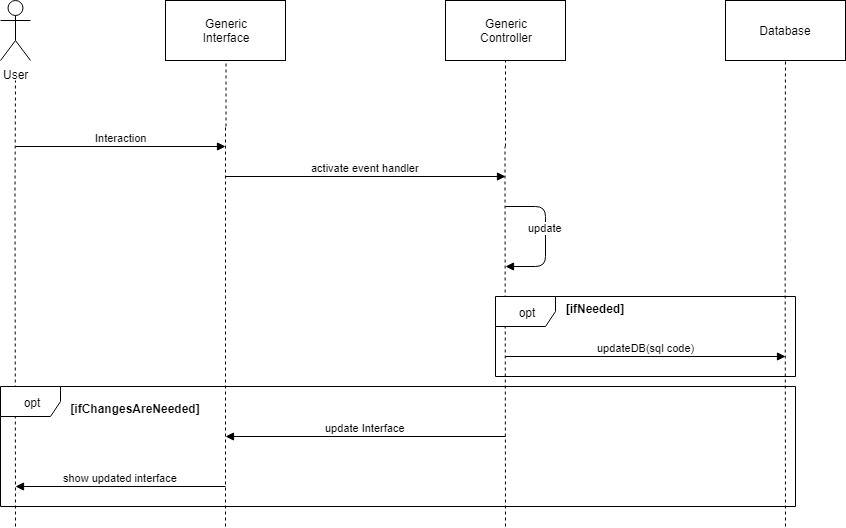

The diagram above was exported from draw.io. Its source (the exported page's mxGraphModel, read from the mxfile embedded in the PNG):
<mxGraphModel dx="1408" dy="653" grid="1" gridSize="10" guides="1" tooltips="1" connect="1" arrows="1" fold="1" page="1" pageScale="1" pageWidth="827" pageHeight="1169" math="0" shadow="0">
  <root>
    <mxCell id="0" />
    <mxCell id="1" parent="0" />
    <mxCell id="vOhfdw0K8V69xd9JQaOu-1" value="User" style="shape=umlActor;verticalLabelPosition=bottom;labelBackgroundColor=#ffffff;verticalAlign=top;html=1;outlineConnect=0;" vertex="1" parent="1">
      <mxGeometry x="740" y="220" width="30" height="60" as="geometry" />
    </mxCell>
    <mxCell id="vOhfdw0K8V69xd9JQaOu-2" value="" style="endArrow=none;dashed=1;html=1;" edge="1" parent="1">
      <mxGeometry width="50" height="50" relative="1" as="geometry">
        <mxPoint x="755" y="746" as="sourcePoint" />
        <mxPoint x="755" y="300" as="targetPoint" />
        <Array as="points">
          <mxPoint x="754.5" y="410" />
        </Array>
      </mxGeometry>
    </mxCell>
    <mxCell id="vOhfdw0K8V69xd9JQaOu-3" value="Generic&lt;br&gt;Interface" style="rounded=0;whiteSpace=wrap;html=1;" vertex="1" parent="1">
      <mxGeometry x="905" y="220" width="120" height="60" as="geometry" />
    </mxCell>
    <mxCell id="vOhfdw0K8V69xd9JQaOu-4" value="Generic&lt;br&gt;Controller" style="rounded=0;whiteSpace=wrap;html=1;" vertex="1" parent="1">
      <mxGeometry x="1185" y="220" width="120" height="60" as="geometry" />
    </mxCell>
    <mxCell id="vOhfdw0K8V69xd9JQaOu-5" value="Database" style="rounded=0;whiteSpace=wrap;html=1;" vertex="1" parent="1">
      <mxGeometry x="1465" y="220" width="120" height="60" as="geometry" />
    </mxCell>
    <mxCell id="vOhfdw0K8V69xd9JQaOu-6" value="" style="endArrow=none;dashed=1;html=1;" edge="1" parent="1">
      <mxGeometry width="50" height="50" relative="1" as="geometry">
        <mxPoint x="965.5" y="346" as="sourcePoint" />
        <mxPoint x="965.5" y="280" as="targetPoint" />
        <Array as="points" />
      </mxGeometry>
    </mxCell>
    <mxCell id="vOhfdw0K8V69xd9JQaOu-7" value="" style="endArrow=none;dashed=1;html=1;" edge="1" parent="1">
      <mxGeometry width="50" height="50" relative="1" as="geometry">
        <mxPoint x="1245" y="366" as="sourcePoint" />
        <mxPoint x="1245" y="280" as="targetPoint" />
        <Array as="points" />
      </mxGeometry>
    </mxCell>
    <mxCell id="vOhfdw0K8V69xd9JQaOu-8" value="" style="endArrow=none;dashed=1;html=1;" edge="1" parent="1">
      <mxGeometry width="50" height="50" relative="1" as="geometry">
        <mxPoint x="1525" y="746" as="sourcePoint" />
        <mxPoint x="1525" y="280" as="targetPoint" />
        <Array as="points">
          <mxPoint x="1524.5" y="390" />
        </Array>
      </mxGeometry>
    </mxCell>
    <mxCell id="vOhfdw0K8V69xd9JQaOu-9" value="" style="endArrow=none;dashed=1;html=1;" edge="1" parent="1">
      <mxGeometry width="50" height="50" relative="1" as="geometry">
        <mxPoint x="1245" y="746" as="sourcePoint" />
        <mxPoint x="1244.5" y="366" as="targetPoint" />
        <Array as="points">
          <mxPoint x="1244.5" y="390" />
        </Array>
      </mxGeometry>
    </mxCell>
    <mxCell id="vOhfdw0K8V69xd9JQaOu-10" value="" style="endArrow=none;dashed=1;html=1;" edge="1" parent="1">
      <mxGeometry width="50" height="50" relative="1" as="geometry">
        <mxPoint x="965" y="746" as="sourcePoint" />
        <mxPoint x="965" y="346" as="targetPoint" />
        <Array as="points">
          <mxPoint x="965" y="506" />
          <mxPoint x="965" y="390" />
        </Array>
      </mxGeometry>
    </mxCell>
    <mxCell id="vOhfdw0K8V69xd9JQaOu-11" value="Interaction" style="html=1;verticalAlign=bottom;endArrow=block;" edge="1" parent="1">
      <mxGeometry width="80" relative="1" as="geometry">
        <mxPoint x="755" y="366" as="sourcePoint" />
        <mxPoint x="965" y="366" as="targetPoint" />
      </mxGeometry>
    </mxCell>
    <mxCell id="vOhfdw0K8V69xd9JQaOu-12" value="activate event handler" style="html=1;verticalAlign=bottom;endArrow=block;" edge="1" parent="1">
      <mxGeometry width="80" relative="1" as="geometry">
        <mxPoint x="965" y="396" as="sourcePoint" />
        <mxPoint x="1245" y="396" as="targetPoint" />
      </mxGeometry>
    </mxCell>
    <mxCell id="vOhfdw0K8V69xd9JQaOu-13" value="update" style="html=1;verticalAlign=bottom;endArrow=block;" edge="1" parent="1">
      <mxGeometry width="80" relative="1" as="geometry">
        <mxPoint x="1245" y="426" as="sourcePoint" />
        <mxPoint x="1245" y="486" as="targetPoint" />
        <Array as="points">
          <mxPoint x="1285" y="426" />
          <mxPoint x="1285" y="486" />
        </Array>
      </mxGeometry>
    </mxCell>
    <mxCell id="vOhfdw0K8V69xd9JQaOu-14" value="updateDB(sql code)" style="html=1;verticalAlign=bottom;endArrow=block;" edge="1" parent="1">
      <mxGeometry width="80" relative="1" as="geometry">
        <mxPoint x="1245" y="576" as="sourcePoint" />
        <mxPoint x="1525" y="576" as="targetPoint" />
      </mxGeometry>
    </mxCell>
    <mxCell id="vOhfdw0K8V69xd9JQaOu-15" value="opt" style="shape=umlFrame;whiteSpace=wrap;html=1;" vertex="1" parent="1">
      <mxGeometry x="1235" y="516" width="300" height="80" as="geometry" />
    </mxCell>
    <mxCell id="vOhfdw0K8V69xd9JQaOu-16" value="[ifNeeded]" style="text;align=center;fontStyle=1;verticalAlign=middle;spacingLeft=3;spacingRight=3;strokeColor=none;rotatable=0;points=[[0,0.5],[1,0.5]];portConstraint=eastwest;" vertex="1" parent="1">
      <mxGeometry x="1295" y="516" width="80" height="26" as="geometry" />
    </mxCell>
    <mxCell id="vOhfdw0K8V69xd9JQaOu-17" value="update Interface" style="html=1;verticalAlign=bottom;endArrow=block;" edge="1" parent="1">
      <mxGeometry width="80" relative="1" as="geometry">
        <mxPoint x="1245" y="656" as="sourcePoint" />
        <mxPoint x="965" y="656" as="targetPoint" />
      </mxGeometry>
    </mxCell>
    <mxCell id="vOhfdw0K8V69xd9JQaOu-18" value="show updated interface" style="html=1;verticalAlign=bottom;endArrow=block;" edge="1" parent="1">
      <mxGeometry width="80" relative="1" as="geometry">
        <mxPoint x="965" y="706" as="sourcePoint" />
        <mxPoint x="755" y="706" as="targetPoint" />
      </mxGeometry>
    </mxCell>
    <mxCell id="vOhfdw0K8V69xd9JQaOu-19" value="opt" style="shape=umlFrame;whiteSpace=wrap;html=1;" vertex="1" parent="1">
      <mxGeometry x="740" y="606" width="795" height="120" as="geometry" />
    </mxCell>
    <mxCell id="vOhfdw0K8V69xd9JQaOu-20" value="[ifChangesAreNeeded]" style="text;align=center;fontStyle=1;verticalAlign=middle;spacingLeft=3;spacingRight=3;strokeColor=none;rotatable=0;points=[[0,0.5],[1,0.5]];portConstraint=eastwest;" vertex="1" parent="1">
      <mxGeometry x="835" y="616" width="80" height="26" as="geometry" />
    </mxCell>
  </root>
</mxGraphModel>